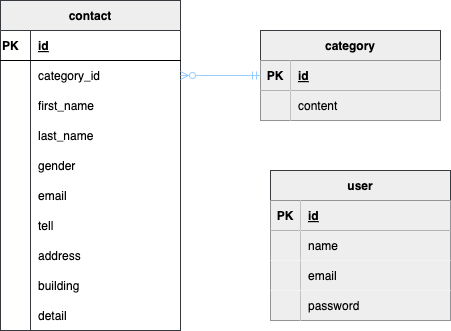

The diagram above was exported from draw.io. Its source (the exported page's mxGraphModel, read from the mxfile embedded in the PNG):
<mxGraphModel dx="260" dy="389" grid="1" gridSize="10" guides="1" tooltips="1" connect="1" arrows="1" fold="1" page="1" pageScale="1" pageWidth="827" pageHeight="1169" math="0" shadow="0">
  <root>
    <mxCell id="0" />
    <mxCell id="1" parent="0" />
    <mxCell id="ZEvrSCF_iLjAhyY9p2SJ-1" value="contact" style="shape=table;startSize=30;container=1;collapsible=1;childLayout=tableLayout;fixedRows=1;rowLines=0;fontStyle=1;align=center;resizeLast=1;swimlaneFillColor=#FFFFFF;labelBackgroundColor=none;fillColor=#eeeeee;strokeColor=#36393d;fontColor=#000000;" parent="1" vertex="1">
      <mxGeometry x="30" y="150" width="180" height="330" as="geometry" />
    </mxCell>
    <mxCell id="ZEvrSCF_iLjAhyY9p2SJ-2" value="" style="shape=tableRow;horizontal=0;startSize=0;swimlaneHead=0;swimlaneBody=0;fillColor=none;collapsible=0;dropTarget=0;points=[[0,0.5],[1,0.5]];portConstraint=eastwest;top=0;left=0;right=0;bottom=1;" parent="ZEvrSCF_iLjAhyY9p2SJ-1" vertex="1">
      <mxGeometry y="30" width="180" height="30" as="geometry" />
    </mxCell>
    <mxCell id="ZEvrSCF_iLjAhyY9p2SJ-3" value="PK" style="shape=partialRectangle;connectable=0;fillColor=none;top=0;left=0;bottom=0;right=0;fontStyle=1;overflow=hidden;fontColor=#000000;labelBorderColor=none;align=left;" parent="ZEvrSCF_iLjAhyY9p2SJ-2" vertex="1">
      <mxGeometry width="30" height="30" as="geometry">
        <mxRectangle width="30" height="30" as="alternateBounds" />
      </mxGeometry>
    </mxCell>
    <mxCell id="ZEvrSCF_iLjAhyY9p2SJ-4" value="id" style="shape=partialRectangle;connectable=0;fillColor=none;top=0;left=0;bottom=0;right=0;align=left;spacingLeft=6;fontStyle=5;overflow=hidden;fontColor=#000000;labelBorderColor=none;" parent="ZEvrSCF_iLjAhyY9p2SJ-2" vertex="1">
      <mxGeometry x="30" width="150" height="30" as="geometry">
        <mxRectangle width="150" height="30" as="alternateBounds" />
      </mxGeometry>
    </mxCell>
    <mxCell id="ZEvrSCF_iLjAhyY9p2SJ-5" value="" style="shape=tableRow;horizontal=0;startSize=0;swimlaneHead=0;swimlaneBody=0;fillColor=none;collapsible=0;dropTarget=0;points=[[0,0.5],[1,0.5]];portConstraint=eastwest;top=0;left=0;right=0;bottom=0;" parent="ZEvrSCF_iLjAhyY9p2SJ-1" vertex="1">
      <mxGeometry y="60" width="180" height="30" as="geometry" />
    </mxCell>
    <mxCell id="ZEvrSCF_iLjAhyY9p2SJ-6" value="" style="shape=partialRectangle;connectable=0;fillColor=none;top=0;left=0;bottom=0;right=0;editable=1;overflow=hidden;fontColor=#000000;labelBorderColor=none;align=left;" parent="ZEvrSCF_iLjAhyY9p2SJ-5" vertex="1">
      <mxGeometry width="30" height="30" as="geometry">
        <mxRectangle width="30" height="30" as="alternateBounds" />
      </mxGeometry>
    </mxCell>
    <mxCell id="ZEvrSCF_iLjAhyY9p2SJ-7" value="category_id" style="shape=partialRectangle;connectable=0;fillColor=none;top=0;left=0;bottom=0;right=0;align=left;spacingLeft=6;overflow=hidden;strokeColor=#FFFF00;fontColor=#000000;labelBorderColor=none;" parent="ZEvrSCF_iLjAhyY9p2SJ-5" vertex="1">
      <mxGeometry x="30" width="150" height="30" as="geometry">
        <mxRectangle width="150" height="30" as="alternateBounds" />
      </mxGeometry>
    </mxCell>
    <mxCell id="ZEvrSCF_iLjAhyY9p2SJ-8" value="" style="shape=tableRow;horizontal=0;startSize=0;swimlaneHead=0;swimlaneBody=0;fillColor=none;collapsible=0;dropTarget=0;points=[[0,0.5],[1,0.5]];portConstraint=eastwest;top=0;left=0;right=0;bottom=0;" parent="ZEvrSCF_iLjAhyY9p2SJ-1" vertex="1">
      <mxGeometry y="90" width="180" height="30" as="geometry" />
    </mxCell>
    <mxCell id="ZEvrSCF_iLjAhyY9p2SJ-9" value="" style="shape=partialRectangle;connectable=0;fillColor=none;top=0;left=0;bottom=0;right=0;editable=1;overflow=hidden;fontColor=#000000;labelBorderColor=none;align=left;" parent="ZEvrSCF_iLjAhyY9p2SJ-8" vertex="1">
      <mxGeometry width="30" height="30" as="geometry">
        <mxRectangle width="30" height="30" as="alternateBounds" />
      </mxGeometry>
    </mxCell>
    <mxCell id="ZEvrSCF_iLjAhyY9p2SJ-10" value="first_name" style="shape=partialRectangle;connectable=0;fillColor=none;top=0;left=0;bottom=0;right=0;align=left;spacingLeft=6;overflow=hidden;fontColor=#000000;labelBorderColor=none;" parent="ZEvrSCF_iLjAhyY9p2SJ-8" vertex="1">
      <mxGeometry x="30" width="150" height="30" as="geometry">
        <mxRectangle width="150" height="30" as="alternateBounds" />
      </mxGeometry>
    </mxCell>
    <mxCell id="ZEvrSCF_iLjAhyY9p2SJ-11" value="" style="shape=tableRow;horizontal=0;startSize=0;swimlaneHead=0;swimlaneBody=0;fillColor=none;collapsible=0;dropTarget=0;points=[[0,0.5],[1,0.5]];portConstraint=eastwest;top=0;left=0;right=0;bottom=0;" parent="ZEvrSCF_iLjAhyY9p2SJ-1" vertex="1">
      <mxGeometry y="120" width="180" height="30" as="geometry" />
    </mxCell>
    <mxCell id="ZEvrSCF_iLjAhyY9p2SJ-12" value="" style="shape=partialRectangle;connectable=0;fillColor=none;top=0;left=0;bottom=0;right=0;editable=1;overflow=hidden;fontColor=#000000;labelBorderColor=none;align=left;" parent="ZEvrSCF_iLjAhyY9p2SJ-11" vertex="1">
      <mxGeometry width="30" height="30" as="geometry">
        <mxRectangle width="30" height="30" as="alternateBounds" />
      </mxGeometry>
    </mxCell>
    <mxCell id="ZEvrSCF_iLjAhyY9p2SJ-13" value="last_name" style="shape=partialRectangle;connectable=0;fillColor=none;top=0;left=0;bottom=0;right=0;align=left;spacingLeft=6;overflow=hidden;fontColor=#000000;labelBorderColor=none;" parent="ZEvrSCF_iLjAhyY9p2SJ-11" vertex="1">
      <mxGeometry x="30" width="150" height="30" as="geometry">
        <mxRectangle width="150" height="30" as="alternateBounds" />
      </mxGeometry>
    </mxCell>
    <mxCell id="ZEvrSCF_iLjAhyY9p2SJ-40" style="shape=tableRow;horizontal=0;startSize=0;swimlaneHead=0;swimlaneBody=0;fillColor=none;collapsible=0;dropTarget=0;points=[[0,0.5],[1,0.5]];portConstraint=eastwest;top=0;left=0;right=0;bottom=0;" parent="ZEvrSCF_iLjAhyY9p2SJ-1" vertex="1">
      <mxGeometry y="150" width="180" height="30" as="geometry" />
    </mxCell>
    <mxCell id="ZEvrSCF_iLjAhyY9p2SJ-41" value="" style="shape=partialRectangle;connectable=0;fillColor=none;top=0;left=0;bottom=0;right=0;editable=1;overflow=hidden;fontColor=#000000;labelBorderColor=none;align=left;" parent="ZEvrSCF_iLjAhyY9p2SJ-40" vertex="1">
      <mxGeometry width="30" height="30" as="geometry">
        <mxRectangle width="30" height="30" as="alternateBounds" />
      </mxGeometry>
    </mxCell>
    <mxCell id="ZEvrSCF_iLjAhyY9p2SJ-42" value="gender" style="shape=partialRectangle;connectable=0;fillColor=none;top=0;left=0;bottom=0;right=0;align=left;spacingLeft=6;overflow=hidden;fontColor=#000000;labelBorderColor=none;" parent="ZEvrSCF_iLjAhyY9p2SJ-40" vertex="1">
      <mxGeometry x="30" width="150" height="30" as="geometry">
        <mxRectangle width="150" height="30" as="alternateBounds" />
      </mxGeometry>
    </mxCell>
    <mxCell id="ZEvrSCF_iLjAhyY9p2SJ-43" style="shape=tableRow;horizontal=0;startSize=0;swimlaneHead=0;swimlaneBody=0;fillColor=none;collapsible=0;dropTarget=0;points=[[0,0.5],[1,0.5]];portConstraint=eastwest;top=0;left=0;right=0;bottom=0;" parent="ZEvrSCF_iLjAhyY9p2SJ-1" vertex="1">
      <mxGeometry y="180" width="180" height="30" as="geometry" />
    </mxCell>
    <mxCell id="ZEvrSCF_iLjAhyY9p2SJ-44" value="" style="shape=partialRectangle;connectable=0;fillColor=none;top=0;left=0;bottom=0;right=0;editable=1;overflow=hidden;fontColor=#000000;labelBorderColor=none;align=left;" parent="ZEvrSCF_iLjAhyY9p2SJ-43" vertex="1">
      <mxGeometry width="30" height="30" as="geometry">
        <mxRectangle width="30" height="30" as="alternateBounds" />
      </mxGeometry>
    </mxCell>
    <mxCell id="ZEvrSCF_iLjAhyY9p2SJ-45" value="email" style="shape=partialRectangle;connectable=0;fillColor=none;top=0;left=0;bottom=0;right=0;align=left;spacingLeft=6;overflow=hidden;fontColor=#000000;labelBorderColor=none;" parent="ZEvrSCF_iLjAhyY9p2SJ-43" vertex="1">
      <mxGeometry x="30" width="150" height="30" as="geometry">
        <mxRectangle width="150" height="30" as="alternateBounds" />
      </mxGeometry>
    </mxCell>
    <mxCell id="ZEvrSCF_iLjAhyY9p2SJ-46" style="shape=tableRow;horizontal=0;startSize=0;swimlaneHead=0;swimlaneBody=0;fillColor=none;collapsible=0;dropTarget=0;points=[[0,0.5],[1,0.5]];portConstraint=eastwest;top=0;left=0;right=0;bottom=0;" parent="ZEvrSCF_iLjAhyY9p2SJ-1" vertex="1">
      <mxGeometry y="210" width="180" height="30" as="geometry" />
    </mxCell>
    <mxCell id="ZEvrSCF_iLjAhyY9p2SJ-47" value="" style="shape=partialRectangle;connectable=0;fillColor=none;top=0;left=0;bottom=0;right=0;editable=1;overflow=hidden;fontColor=#000000;labelBorderColor=none;align=left;" parent="ZEvrSCF_iLjAhyY9p2SJ-46" vertex="1">
      <mxGeometry width="30" height="30" as="geometry">
        <mxRectangle width="30" height="30" as="alternateBounds" />
      </mxGeometry>
    </mxCell>
    <mxCell id="ZEvrSCF_iLjAhyY9p2SJ-48" value="tell" style="shape=partialRectangle;connectable=0;fillColor=none;top=0;left=0;bottom=0;right=0;align=left;spacingLeft=6;overflow=hidden;fontColor=#000000;labelBorderColor=none;" parent="ZEvrSCF_iLjAhyY9p2SJ-46" vertex="1">
      <mxGeometry x="30" width="150" height="30" as="geometry">
        <mxRectangle width="150" height="30" as="alternateBounds" />
      </mxGeometry>
    </mxCell>
    <mxCell id="ZEvrSCF_iLjAhyY9p2SJ-49" style="shape=tableRow;horizontal=0;startSize=0;swimlaneHead=0;swimlaneBody=0;fillColor=none;collapsible=0;dropTarget=0;points=[[0,0.5],[1,0.5]];portConstraint=eastwest;top=0;left=0;right=0;bottom=0;" parent="ZEvrSCF_iLjAhyY9p2SJ-1" vertex="1">
      <mxGeometry y="240" width="180" height="30" as="geometry" />
    </mxCell>
    <mxCell id="ZEvrSCF_iLjAhyY9p2SJ-50" value="" style="shape=partialRectangle;connectable=0;fillColor=none;top=0;left=0;bottom=0;right=0;editable=1;overflow=hidden;fontColor=#000000;labelBorderColor=none;align=left;" parent="ZEvrSCF_iLjAhyY9p2SJ-49" vertex="1">
      <mxGeometry width="30" height="30" as="geometry">
        <mxRectangle width="30" height="30" as="alternateBounds" />
      </mxGeometry>
    </mxCell>
    <mxCell id="ZEvrSCF_iLjAhyY9p2SJ-51" value="address" style="shape=partialRectangle;connectable=0;fillColor=none;top=0;left=0;bottom=0;right=0;align=left;spacingLeft=6;overflow=hidden;fontColor=#000000;labelBorderColor=none;" parent="ZEvrSCF_iLjAhyY9p2SJ-49" vertex="1">
      <mxGeometry x="30" width="150" height="30" as="geometry">
        <mxRectangle width="150" height="30" as="alternateBounds" />
      </mxGeometry>
    </mxCell>
    <mxCell id="ZEvrSCF_iLjAhyY9p2SJ-52" style="shape=tableRow;horizontal=0;startSize=0;swimlaneHead=0;swimlaneBody=0;fillColor=none;collapsible=0;dropTarget=0;points=[[0,0.5],[1,0.5]];portConstraint=eastwest;top=0;left=0;right=0;bottom=0;" parent="ZEvrSCF_iLjAhyY9p2SJ-1" vertex="1">
      <mxGeometry y="270" width="180" height="30" as="geometry" />
    </mxCell>
    <mxCell id="ZEvrSCF_iLjAhyY9p2SJ-53" value="" style="shape=partialRectangle;connectable=0;fillColor=none;top=0;left=0;bottom=0;right=0;editable=1;overflow=hidden;fontColor=#000000;labelBorderColor=none;align=left;" parent="ZEvrSCF_iLjAhyY9p2SJ-52" vertex="1">
      <mxGeometry width="30" height="30" as="geometry">
        <mxRectangle width="30" height="30" as="alternateBounds" />
      </mxGeometry>
    </mxCell>
    <mxCell id="ZEvrSCF_iLjAhyY9p2SJ-54" value="building" style="shape=partialRectangle;connectable=0;fillColor=none;top=0;left=0;bottom=0;right=0;align=left;spacingLeft=6;overflow=hidden;fontColor=#000000;labelBorderColor=none;" parent="ZEvrSCF_iLjAhyY9p2SJ-52" vertex="1">
      <mxGeometry x="30" width="150" height="30" as="geometry">
        <mxRectangle width="150" height="30" as="alternateBounds" />
      </mxGeometry>
    </mxCell>
    <mxCell id="ZEvrSCF_iLjAhyY9p2SJ-55" style="shape=tableRow;horizontal=0;startSize=0;swimlaneHead=0;swimlaneBody=0;fillColor=none;collapsible=0;dropTarget=0;points=[[0,0.5],[1,0.5]];portConstraint=eastwest;top=0;left=0;right=0;bottom=0;" parent="ZEvrSCF_iLjAhyY9p2SJ-1" vertex="1">
      <mxGeometry y="300" width="180" height="30" as="geometry" />
    </mxCell>
    <mxCell id="ZEvrSCF_iLjAhyY9p2SJ-56" value="" style="shape=partialRectangle;connectable=0;fillColor=none;top=0;left=0;bottom=0;right=0;editable=1;overflow=hidden;fontColor=#000000;labelBorderColor=none;align=left;" parent="ZEvrSCF_iLjAhyY9p2SJ-55" vertex="1">
      <mxGeometry width="30" height="30" as="geometry">
        <mxRectangle width="30" height="30" as="alternateBounds" />
      </mxGeometry>
    </mxCell>
    <mxCell id="ZEvrSCF_iLjAhyY9p2SJ-57" value="detail" style="shape=partialRectangle;connectable=0;fillColor=none;top=0;left=0;bottom=0;right=0;align=left;spacingLeft=6;overflow=hidden;fontColor=#000000;labelBorderColor=none;" parent="ZEvrSCF_iLjAhyY9p2SJ-55" vertex="1">
      <mxGeometry x="30" width="150" height="30" as="geometry">
        <mxRectangle width="150" height="30" as="alternateBounds" />
      </mxGeometry>
    </mxCell>
    <mxCell id="ZEvrSCF_iLjAhyY9p2SJ-14" value="user" style="shape=table;startSize=30;container=1;collapsible=1;childLayout=tableLayout;fixedRows=1;rowLines=0;fontStyle=1;align=center;resizeLast=1;swimlaneFillColor=none;fillColor=#eeeeee;strokeColor=#36393d;fontColor=#000000;" parent="1" vertex="1">
      <mxGeometry x="300" y="320" width="180" height="150" as="geometry" />
    </mxCell>
    <mxCell id="ZEvrSCF_iLjAhyY9p2SJ-15" value="" style="shape=tableRow;horizontal=0;startSize=0;swimlaneHead=0;swimlaneBody=0;fillColor=none;collapsible=0;dropTarget=0;points=[[0,0.5],[1,0.5]];portConstraint=eastwest;top=0;left=0;right=0;bottom=1;" parent="ZEvrSCF_iLjAhyY9p2SJ-14" vertex="1">
      <mxGeometry y="30" width="180" height="30" as="geometry" />
    </mxCell>
    <mxCell id="ZEvrSCF_iLjAhyY9p2SJ-16" value="PK" style="shape=partialRectangle;connectable=0;fillColor=#eeeeee;top=0;left=0;bottom=0;right=0;fontStyle=1;overflow=hidden;strokeColor=#000000;fontColor=#000000;" parent="ZEvrSCF_iLjAhyY9p2SJ-15" vertex="1">
      <mxGeometry width="30" height="30" as="geometry">
        <mxRectangle width="30" height="30" as="alternateBounds" />
      </mxGeometry>
    </mxCell>
    <mxCell id="ZEvrSCF_iLjAhyY9p2SJ-17" value="id" style="shape=partialRectangle;connectable=0;fillColor=#eeeeee;top=0;left=0;bottom=0;right=0;align=left;spacingLeft=6;fontStyle=5;overflow=hidden;strokeColor=#000000;fontColor=#000000;perimeterSpacing=0;" parent="ZEvrSCF_iLjAhyY9p2SJ-15" vertex="1">
      <mxGeometry x="30" width="150" height="30" as="geometry">
        <mxRectangle width="150" height="30" as="alternateBounds" />
      </mxGeometry>
    </mxCell>
    <mxCell id="ZEvrSCF_iLjAhyY9p2SJ-18" value="" style="shape=tableRow;horizontal=0;startSize=0;swimlaneHead=0;swimlaneBody=0;fillColor=none;collapsible=0;dropTarget=0;points=[[0,0.5],[1,0.5]];portConstraint=eastwest;top=0;left=0;right=0;bottom=0;" parent="ZEvrSCF_iLjAhyY9p2SJ-14" vertex="1">
      <mxGeometry y="60" width="180" height="30" as="geometry" />
    </mxCell>
    <mxCell id="ZEvrSCF_iLjAhyY9p2SJ-19" value="" style="shape=partialRectangle;connectable=0;fillColor=#eeeeee;top=0;left=0;bottom=0;right=0;editable=1;overflow=hidden;strokeColor=#000000;fontColor=#000000;" parent="ZEvrSCF_iLjAhyY9p2SJ-18" vertex="1">
      <mxGeometry width="30" height="30" as="geometry">
        <mxRectangle width="30" height="30" as="alternateBounds" />
      </mxGeometry>
    </mxCell>
    <mxCell id="ZEvrSCF_iLjAhyY9p2SJ-20" value="name" style="shape=partialRectangle;connectable=0;fillColor=#eeeeee;top=0;left=0;bottom=0;right=0;align=left;spacingLeft=6;overflow=hidden;strokeColor=#000000;fontColor=#000000;perimeterSpacing=0;dashed=1;dashPattern=8 8;" parent="ZEvrSCF_iLjAhyY9p2SJ-18" vertex="1">
      <mxGeometry x="30" width="150" height="30" as="geometry">
        <mxRectangle width="150" height="30" as="alternateBounds" />
      </mxGeometry>
    </mxCell>
    <mxCell id="ZEvrSCF_iLjAhyY9p2SJ-21" value="" style="shape=tableRow;horizontal=0;startSize=0;swimlaneHead=0;swimlaneBody=0;fillColor=none;collapsible=0;dropTarget=0;points=[[0,0.5],[1,0.5]];portConstraint=eastwest;top=0;left=0;right=0;bottom=0;" parent="ZEvrSCF_iLjAhyY9p2SJ-14" vertex="1">
      <mxGeometry y="90" width="180" height="30" as="geometry" />
    </mxCell>
    <mxCell id="ZEvrSCF_iLjAhyY9p2SJ-22" value="" style="shape=partialRectangle;connectable=0;fillColor=#eeeeee;top=0;left=0;bottom=0;right=0;editable=1;overflow=hidden;strokeColor=#000000;fontColor=#000000;" parent="ZEvrSCF_iLjAhyY9p2SJ-21" vertex="1">
      <mxGeometry width="30" height="30" as="geometry">
        <mxRectangle width="30" height="30" as="alternateBounds" />
      </mxGeometry>
    </mxCell>
    <mxCell id="ZEvrSCF_iLjAhyY9p2SJ-23" value="email" style="shape=partialRectangle;connectable=0;fillColor=#eeeeee;top=0;left=0;bottom=0;right=0;align=left;spacingLeft=6;overflow=hidden;strokeColor=#000000;fontColor=#000000;perimeterSpacing=0;dashed=1;dashPattern=8 8;" parent="ZEvrSCF_iLjAhyY9p2SJ-21" vertex="1">
      <mxGeometry x="30" width="150" height="30" as="geometry">
        <mxRectangle width="150" height="30" as="alternateBounds" />
      </mxGeometry>
    </mxCell>
    <mxCell id="ZEvrSCF_iLjAhyY9p2SJ-24" value="" style="shape=tableRow;horizontal=0;startSize=0;swimlaneHead=0;swimlaneBody=0;fillColor=none;collapsible=0;dropTarget=0;points=[[0,0.5],[1,0.5]];portConstraint=eastwest;top=0;left=0;right=0;bottom=0;" parent="ZEvrSCF_iLjAhyY9p2SJ-14" vertex="1">
      <mxGeometry y="120" width="180" height="30" as="geometry" />
    </mxCell>
    <mxCell id="ZEvrSCF_iLjAhyY9p2SJ-25" value="" style="shape=partialRectangle;connectable=0;fillColor=#eeeeee;top=0;left=0;bottom=0;right=0;editable=1;overflow=hidden;strokeColor=#000000;fontColor=#000000;" parent="ZEvrSCF_iLjAhyY9p2SJ-24" vertex="1">
      <mxGeometry width="30" height="30" as="geometry">
        <mxRectangle width="30" height="30" as="alternateBounds" />
      </mxGeometry>
    </mxCell>
    <mxCell id="ZEvrSCF_iLjAhyY9p2SJ-26" value="password" style="shape=partialRectangle;connectable=0;fillColor=#eeeeee;top=0;left=0;bottom=0;right=0;align=left;spacingLeft=6;overflow=hidden;strokeColor=#000000;fontColor=#000000;perimeterSpacing=0;dashed=1;dashPattern=8 8;" parent="ZEvrSCF_iLjAhyY9p2SJ-24" vertex="1">
      <mxGeometry x="30" width="150" height="30" as="geometry">
        <mxRectangle width="150" height="30" as="alternateBounds" />
      </mxGeometry>
    </mxCell>
    <mxCell id="ZEvrSCF_iLjAhyY9p2SJ-27" value="category" style="shape=table;startSize=30;container=1;collapsible=1;childLayout=tableLayout;fixedRows=1;rowLines=0;fontStyle=1;align=center;resizeLast=1;swimlaneFillColor=#99CCFF;fillColor=#eeeeee;strokeColor=#36393d;fontColor=#000000;" parent="1" vertex="1">
      <mxGeometry x="290" y="180" width="180" height="90" as="geometry" />
    </mxCell>
    <mxCell id="ZEvrSCF_iLjAhyY9p2SJ-28" value="" style="shape=tableRow;horizontal=0;startSize=0;swimlaneHead=0;swimlaneBody=0;fillColor=none;collapsible=0;dropTarget=0;points=[[0,0.5],[1,0.5]];portConstraint=eastwest;top=0;left=0;right=0;bottom=1;" parent="ZEvrSCF_iLjAhyY9p2SJ-27" vertex="1">
      <mxGeometry y="30" width="180" height="30" as="geometry" />
    </mxCell>
    <mxCell id="ZEvrSCF_iLjAhyY9p2SJ-29" value="PK" style="shape=partialRectangle;connectable=0;fillColor=#eeeeee;top=0;left=0;bottom=0;right=0;fontStyle=1;overflow=hidden;labelBackgroundColor=none;strokeColor=#36393d;fontColor=#000000;" parent="ZEvrSCF_iLjAhyY9p2SJ-28" vertex="1">
      <mxGeometry width="30" height="30" as="geometry">
        <mxRectangle width="30" height="30" as="alternateBounds" />
      </mxGeometry>
    </mxCell>
    <mxCell id="ZEvrSCF_iLjAhyY9p2SJ-30" value="id" style="shape=partialRectangle;connectable=0;fillColor=#eeeeee;top=0;left=0;bottom=0;right=0;align=left;spacingLeft=6;fontStyle=5;overflow=hidden;labelBackgroundColor=none;strokeColor=#36393d;fontColor=#000000;strokeWidth=3;perimeterSpacing=1;" parent="ZEvrSCF_iLjAhyY9p2SJ-28" vertex="1">
      <mxGeometry x="30" width="150" height="30" as="geometry">
        <mxRectangle width="150" height="30" as="alternateBounds" />
      </mxGeometry>
    </mxCell>
    <mxCell id="ZEvrSCF_iLjAhyY9p2SJ-31" value="" style="shape=tableRow;horizontal=0;startSize=0;swimlaneHead=0;swimlaneBody=0;fillColor=none;collapsible=0;dropTarget=0;points=[[0,0.5],[1,0.5]];portConstraint=eastwest;top=0;left=0;right=0;bottom=0;" parent="ZEvrSCF_iLjAhyY9p2SJ-27" vertex="1">
      <mxGeometry y="60" width="180" height="30" as="geometry" />
    </mxCell>
    <mxCell id="ZEvrSCF_iLjAhyY9p2SJ-32" value="" style="shape=partialRectangle;connectable=0;fillColor=#eeeeee;top=0;left=0;bottom=0;right=0;editable=1;overflow=hidden;labelBackgroundColor=none;strokeColor=#36393d;fontColor=#000000;" parent="ZEvrSCF_iLjAhyY9p2SJ-31" vertex="1">
      <mxGeometry width="30" height="30" as="geometry">
        <mxRectangle width="30" height="30" as="alternateBounds" />
      </mxGeometry>
    </mxCell>
    <mxCell id="ZEvrSCF_iLjAhyY9p2SJ-33" value="content" style="shape=partialRectangle;connectable=0;fillColor=#eeeeee;top=0;left=0;bottom=0;right=0;align=left;spacingLeft=6;overflow=hidden;labelBackgroundColor=none;strokeColor=#36393d;fontColor=#000000;" parent="ZEvrSCF_iLjAhyY9p2SJ-31" vertex="1">
      <mxGeometry x="30" width="150" height="30" as="geometry">
        <mxRectangle width="150" height="30" as="alternateBounds" />
      </mxGeometry>
    </mxCell>
    <mxCell id="ZEvrSCF_iLjAhyY9p2SJ-59" style="edgeStyle=none;html=1;startArrow=ERzeroToMany;startFill=0;endArrow=ERmandOne;endFill=0;entryX=0;entryY=0.5;entryDx=0;entryDy=0;fillColor=#cce5ff;strokeColor=#99CCFF;" parent="1" target="ZEvrSCF_iLjAhyY9p2SJ-28" edge="1">
      <mxGeometry relative="1" as="geometry">
        <mxPoint x="210" y="225" as="sourcePoint" />
        <mxPoint x="290" y="195" as="targetPoint" />
      </mxGeometry>
    </mxCell>
  </root>
</mxGraphModel>